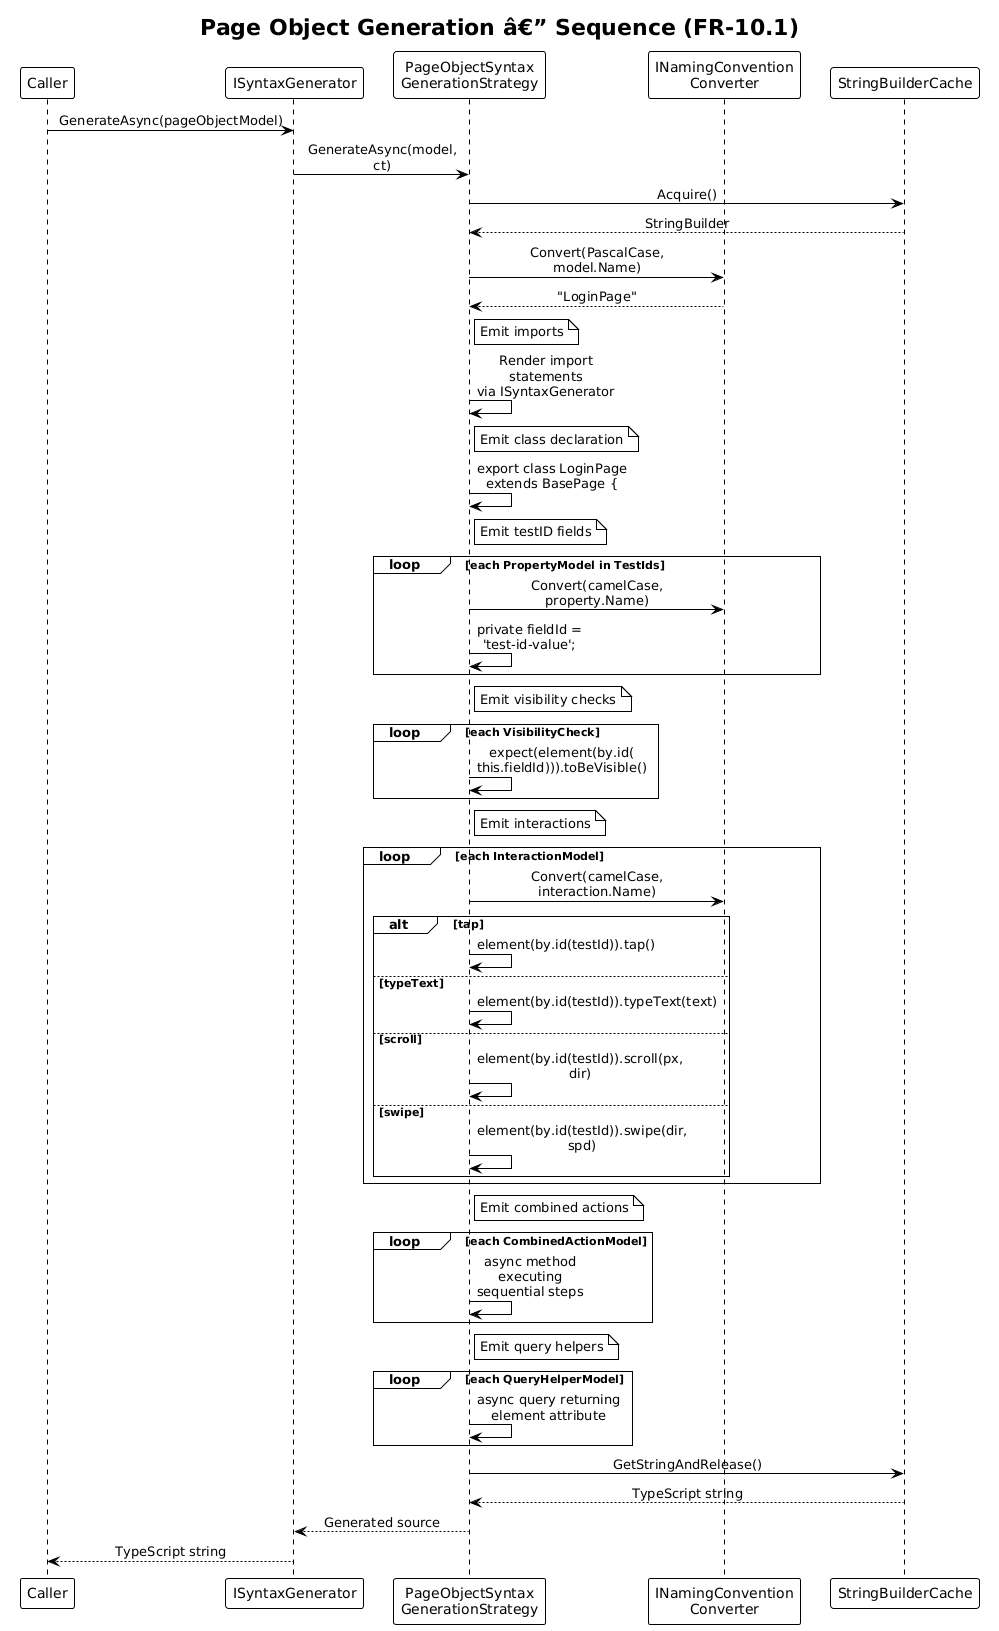

The diagram above was rendered by PlantUML. Its source (embedded in the PNG):
@startuml
!theme plain
skinparam sequenceMessageAlign center
skinparam maxMessageSize 160

title Page Object Generation â€” Sequence (FR-10.1)

participant "Caller" as Caller
participant "ISyntaxGenerator" as SynGen
participant "PageObjectSyntax\nGenerationStrategy" as POGen
participant "INamingConvention\nConverter" as Naming
participant "StringBuilderCache" as SB

Caller -> SynGen: GenerateAsync(pageObjectModel)
SynGen -> POGen: GenerateAsync(model, ct)

POGen -> SB: Acquire()
SB --> POGen: StringBuilder

POGen -> Naming: Convert(PascalCase, model.Name)
Naming --> POGen: "LoginPage"

note right of POGen: Emit imports
POGen -> POGen: Render import statements\nvia ISyntaxGenerator

note right of POGen: Emit class declaration
POGen -> POGen: export class LoginPage\nextends BasePage {

note right of POGen: Emit testID fields
loop each PropertyModel in TestIds
    POGen -> Naming: Convert(camelCase, property.Name)
    POGen -> POGen: private fieldId = 'test-id-value';
end

note right of POGen: Emit visibility checks
loop each VisibilityCheck
    POGen -> POGen: expect(element(by.id(\nthis.fieldId))).toBeVisible()
end

note right of POGen: Emit interactions
loop each InteractionModel
    POGen -> Naming: Convert(camelCase, interaction.Name)
    alt tap
        POGen -> POGen: element(by.id(testId)).tap()
    else typeText
        POGen -> POGen: element(by.id(testId)).typeText(text)
    else scroll
        POGen -> POGen: element(by.id(testId)).scroll(px, dir)
    else swipe
        POGen -> POGen: element(by.id(testId)).swipe(dir, spd)
    end
end

note right of POGen: Emit combined actions
loop each CombinedActionModel
    POGen -> POGen: async method executing\nsequential steps
end

note right of POGen: Emit query helpers
loop each QueryHelperModel
    POGen -> POGen: async query returning\nelement attribute
end

POGen -> SB: GetStringAndRelease()
SB --> POGen: TypeScript string
POGen --> SynGen: Generated source
SynGen --> Caller: TypeScript string
@enduml